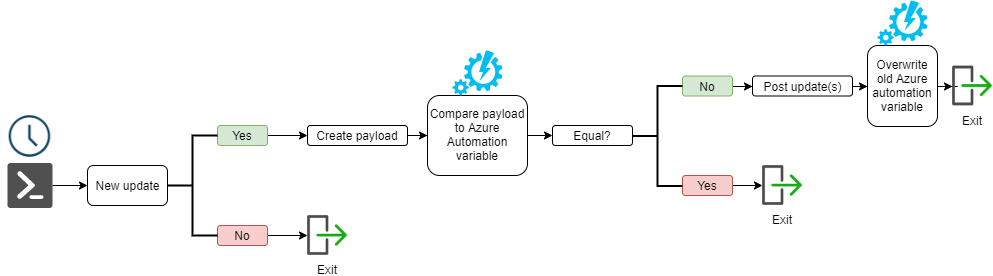

The diagram above was exported from draw.io. Its source (the exported page's mxGraphModel, read from the mxfile embedded in the PNG):
<mxGraphModel dx="1024" dy="526" grid="1" gridSize="10" guides="1" tooltips="1" connect="1" arrows="1" fold="1" page="1" pageScale="1" pageWidth="1169" pageHeight="827" math="0" shadow="0">
  <root>
    <mxCell id="0" />
    <mxCell id="1" parent="0" />
    <mxCell id="snAPprTYdW7lPwFzqdrP-4" value="New update" style="rounded=1;whiteSpace=wrap;html=1;" vertex="1" parent="1">
      <mxGeometry x="150" y="200" width="80" height="40" as="geometry" />
    </mxCell>
    <mxCell id="snAPprTYdW7lPwFzqdrP-33" value="" style="edgeStyle=orthogonalEdgeStyle;rounded=0;orthogonalLoop=1;jettySize=auto;html=1;" edge="1" parent="1" source="snAPprTYdW7lPwFzqdrP-5" target="snAPprTYdW7lPwFzqdrP-11">
      <mxGeometry relative="1" as="geometry" />
    </mxCell>
    <mxCell id="snAPprTYdW7lPwFzqdrP-5" value="No" style="rounded=1;whiteSpace=wrap;html=1;fillColor=#f8cecc;strokeColor=#b85450;" vertex="1" parent="1">
      <mxGeometry x="280" y="260" width="50" height="20" as="geometry" />
    </mxCell>
    <mxCell id="snAPprTYdW7lPwFzqdrP-36" value="" style="edgeStyle=orthogonalEdgeStyle;rounded=0;orthogonalLoop=1;jettySize=auto;html=1;" edge="1" parent="1" source="snAPprTYdW7lPwFzqdrP-6" target="snAPprTYdW7lPwFzqdrP-10">
      <mxGeometry relative="1" as="geometry" />
    </mxCell>
    <mxCell id="snAPprTYdW7lPwFzqdrP-6" value="Yes" style="rounded=1;whiteSpace=wrap;html=1;fillColor=#d5e8d4;strokeColor=#82b366;" vertex="1" parent="1">
      <mxGeometry x="280" y="160" width="50" height="20" as="geometry" />
    </mxCell>
    <mxCell id="snAPprTYdW7lPwFzqdrP-21" value="" style="edgeStyle=orthogonalEdgeStyle;rounded=0;orthogonalLoop=1;jettySize=auto;html=1;" edge="1" parent="1" source="snAPprTYdW7lPwFzqdrP-7" target="snAPprTYdW7lPwFzqdrP-4">
      <mxGeometry relative="1" as="geometry" />
    </mxCell>
    <mxCell id="snAPprTYdW7lPwFzqdrP-7" value="" style="pointerEvents=1;shadow=0;dashed=0;html=1;strokeColor=none;fillColor=#505050;labelPosition=center;verticalLabelPosition=bottom;verticalAlign=top;outlineConnect=0;align=center;shape=mxgraph.office.concepts.powershell;" vertex="1" parent="1">
      <mxGeometry x="70" y="197.5" width="45" height="45" as="geometry" />
    </mxCell>
    <mxCell id="snAPprTYdW7lPwFzqdrP-24" value="" style="edgeStyle=orthogonalEdgeStyle;rounded=0;orthogonalLoop=1;jettySize=auto;html=1;" edge="1" parent="1" source="snAPprTYdW7lPwFzqdrP-10" target="snAPprTYdW7lPwFzqdrP-12">
      <mxGeometry relative="1" as="geometry" />
    </mxCell>
    <mxCell id="snAPprTYdW7lPwFzqdrP-10" value="Create payload" style="rounded=1;whiteSpace=wrap;html=1;" vertex="1" parent="1">
      <mxGeometry x="370" y="160" width="100" height="20" as="geometry" />
    </mxCell>
    <mxCell id="snAPprTYdW7lPwFzqdrP-11" value="Exit" style="shape=image;html=1;verticalAlign=top;verticalLabelPosition=bottom;labelBackgroundColor=#ffffff;imageAspect=0;aspect=fixed;image=https://cdn2.iconfinder.com/data/icons/basic-ui-elements-16/117/exit-128.png" vertex="1" parent="1">
      <mxGeometry x="370" y="250" width="40" height="40" as="geometry" />
    </mxCell>
    <mxCell id="snAPprTYdW7lPwFzqdrP-25" value="" style="edgeStyle=orthogonalEdgeStyle;rounded=0;orthogonalLoop=1;jettySize=auto;html=1;" edge="1" parent="1" source="snAPprTYdW7lPwFzqdrP-12" target="snAPprTYdW7lPwFzqdrP-14">
      <mxGeometry relative="1" as="geometry" />
    </mxCell>
    <mxCell id="snAPprTYdW7lPwFzqdrP-12" value="Compare payload to Azure Automation variable" style="rounded=1;whiteSpace=wrap;html=1;" vertex="1" parent="1">
      <mxGeometry x="490" y="130" width="100" height="80" as="geometry" />
    </mxCell>
    <mxCell id="snAPprTYdW7lPwFzqdrP-13" value="" style="verticalLabelPosition=bottom;html=1;verticalAlign=top;align=center;strokeColor=none;fillColor=#00BEF2;shape=mxgraph.azure.automation;pointerEvents=1;" vertex="1" parent="1">
      <mxGeometry x="515" y="85" width="50" height="45" as="geometry" />
    </mxCell>
    <mxCell id="snAPprTYdW7lPwFzqdrP-14" value="Equal?" style="rounded=1;whiteSpace=wrap;html=1;" vertex="1" parent="1">
      <mxGeometry x="615" y="160" width="80" height="20" as="geometry" />
    </mxCell>
    <mxCell id="snAPprTYdW7lPwFzqdrP-50" value="" style="edgeStyle=orthogonalEdgeStyle;rounded=0;orthogonalLoop=1;jettySize=auto;html=1;" edge="1" parent="1" source="snAPprTYdW7lPwFzqdrP-15" target="snAPprTYdW7lPwFzqdrP-16">
      <mxGeometry relative="1" as="geometry" />
    </mxCell>
    <mxCell id="snAPprTYdW7lPwFzqdrP-15" value="Yes" style="rounded=1;whiteSpace=wrap;html=1;fillColor=#f8cecc;strokeColor=#b85450;" vertex="1" parent="1">
      <mxGeometry x="745" y="210" width="50" height="20" as="geometry" />
    </mxCell>
    <mxCell id="snAPprTYdW7lPwFzqdrP-16" value="Exit" style="shape=image;html=1;verticalAlign=top;verticalLabelPosition=bottom;labelBackgroundColor=#ffffff;imageAspect=0;aspect=fixed;image=https://cdn2.iconfinder.com/data/icons/basic-ui-elements-16/117/exit-128.png" vertex="1" parent="1">
      <mxGeometry x="825" y="200" width="40" height="40" as="geometry" />
    </mxCell>
    <mxCell id="snAPprTYdW7lPwFzqdrP-39" value="" style="edgeStyle=orthogonalEdgeStyle;rounded=0;orthogonalLoop=1;jettySize=auto;html=1;" edge="1" parent="1" source="snAPprTYdW7lPwFzqdrP-17" target="snAPprTYdW7lPwFzqdrP-18">
      <mxGeometry relative="1" as="geometry" />
    </mxCell>
    <mxCell id="snAPprTYdW7lPwFzqdrP-17" value="No" style="rounded=1;whiteSpace=wrap;html=1;fillColor=#d5e8d4;strokeColor=#82b366;" vertex="1" parent="1">
      <mxGeometry x="745" y="110.5" width="50" height="20" as="geometry" />
    </mxCell>
    <mxCell id="snAPprTYdW7lPwFzqdrP-40" value="" style="edgeStyle=orthogonalEdgeStyle;rounded=0;orthogonalLoop=1;jettySize=auto;html=1;" edge="1" parent="1" source="snAPprTYdW7lPwFzqdrP-18" target="snAPprTYdW7lPwFzqdrP-19">
      <mxGeometry relative="1" as="geometry" />
    </mxCell>
    <mxCell id="snAPprTYdW7lPwFzqdrP-18" value="Post update(s)" style="rounded=1;whiteSpace=wrap;html=1;" vertex="1" parent="1">
      <mxGeometry x="815" y="110.5" width="100" height="20" as="geometry" />
    </mxCell>
    <mxCell id="snAPprTYdW7lPwFzqdrP-49" value="" style="edgeStyle=orthogonalEdgeStyle;rounded=0;orthogonalLoop=1;jettySize=auto;html=1;" edge="1" parent="1" source="snAPprTYdW7lPwFzqdrP-19" target="snAPprTYdW7lPwFzqdrP-20">
      <mxGeometry relative="1" as="geometry" />
    </mxCell>
    <mxCell id="snAPprTYdW7lPwFzqdrP-19" value="Overwrite old Azure automation variable" style="rounded=1;whiteSpace=wrap;html=1;" vertex="1" parent="1">
      <mxGeometry x="930" y="80" width="70" height="81" as="geometry" />
    </mxCell>
    <mxCell id="snAPprTYdW7lPwFzqdrP-20" value="Exit" style="shape=image;html=1;verticalAlign=top;verticalLabelPosition=bottom;labelBackgroundColor=#ffffff;imageAspect=0;aspect=fixed;image=https://cdn2.iconfinder.com/data/icons/basic-ui-elements-16/117/exit-128.png" vertex="1" parent="1">
      <mxGeometry x="1015" y="100.5" width="40" height="40" as="geometry" />
    </mxCell>
    <mxCell id="snAPprTYdW7lPwFzqdrP-30" value="" style="strokeWidth=2;html=1;shape=mxgraph.flowchart.annotation_2;align=left;labelPosition=right;pointerEvents=1;" vertex="1" parent="1">
      <mxGeometry x="230" y="170" width="50" height="100" as="geometry" />
    </mxCell>
    <mxCell id="snAPprTYdW7lPwFzqdrP-37" value="" style="strokeWidth=2;html=1;shape=mxgraph.flowchart.annotation_2;align=left;labelPosition=right;pointerEvents=1;" vertex="1" parent="1">
      <mxGeometry x="695" y="120.5" width="50" height="100" as="geometry" />
    </mxCell>
    <mxCell id="snAPprTYdW7lPwFzqdrP-51" value="" style="shape=image;html=1;verticalAlign=top;verticalLabelPosition=bottom;labelBackgroundColor=#ffffff;imageAspect=0;aspect=fixed;image=https://cdn4.iconfinder.com/data/icons/evil-icons-user-interface/64/clock-128.png" vertex="1" parent="1">
      <mxGeometry x="63.5" y="142" width="58" height="58" as="geometry" />
    </mxCell>
    <mxCell id="snAPprTYdW7lPwFzqdrP-52" value="" style="verticalLabelPosition=bottom;html=1;verticalAlign=top;align=center;strokeColor=none;fillColor=#00BEF2;shape=mxgraph.azure.automation;pointerEvents=1;" vertex="1" parent="1">
      <mxGeometry x="940" y="35" width="50" height="45" as="geometry" />
    </mxCell>
  </root>
</mxGraphModel>